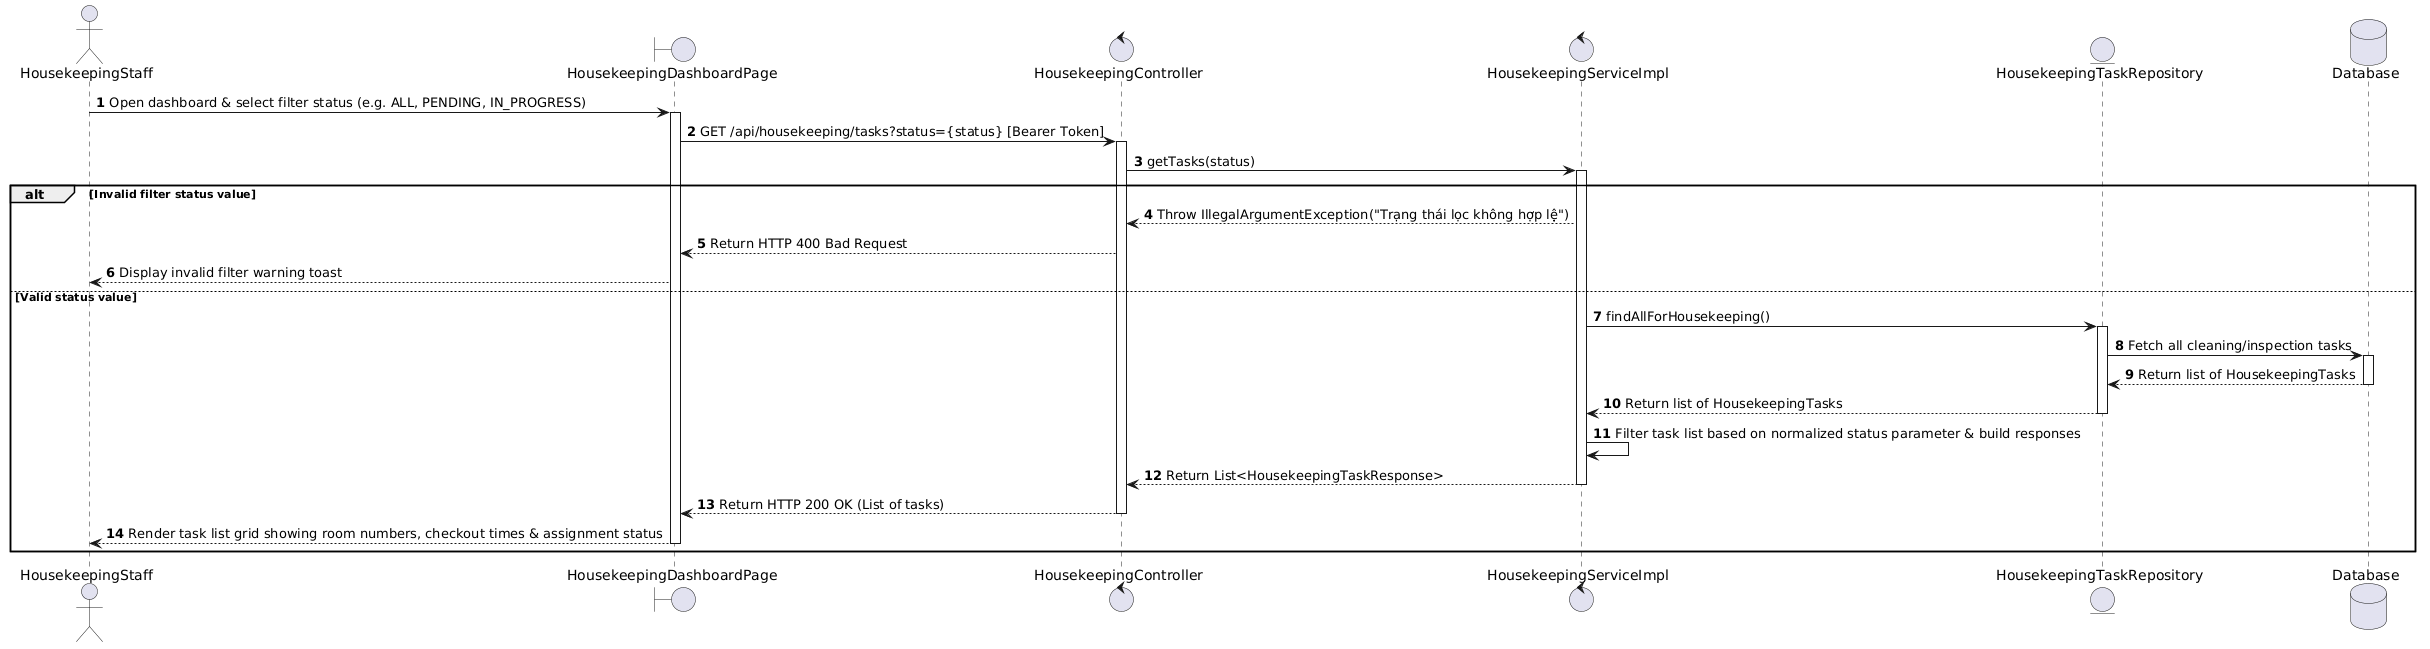

The diagram above was rendered by PlantUML. Its source (embedded in the PNG):
@startuml
actor HousekeepingStaff
boundary "HousekeepingDashboardPage" as Page
control "HousekeepingController" as Controller
control "HousekeepingServiceImpl" as Service
entity "HousekeepingTaskRepository" as TaskRepo
database "Database" as Database

autonumber

HousekeepingStaff -> Page : Open dashboard & select filter status (e.g. ALL, PENDING, IN_PROGRESS)
activate Page

Page -> Controller : GET /api/housekeeping/tasks?status={status} [Bearer Token]
activate Controller

Controller -> Service : getTasks(status)
activate Service

alt Invalid filter status value
    Service --> Controller : Throw IllegalArgumentException("Trạng thái lọc không hợp lệ")
    Controller --> Page : Return HTTP 400 Bad Request
    Page --> HousekeepingStaff : Display invalid filter warning toast
else Valid status value
    Service -> TaskRepo : findAllForHousekeeping()
    activate TaskRepo
    TaskRepo -> Database : Fetch all cleaning/inspection tasks
    activate Database
    Database --> TaskRepo : Return list of HousekeepingTasks
    deactivate Database
    TaskRepo --> Service : Return list of HousekeepingTasks
    deactivate TaskRepo

    Service -> Service : Filter task list based on normalized status parameter & build responses

    Service --> Controller : Return List<HousekeepingTaskResponse>
    deactivate Service

    Controller --> Page : Return HTTP 200 OK (List of tasks)
    deactivate Controller

    Page --> HousekeepingStaff : Render task list grid showing room numbers, checkout times & assignment status
    deactivate Page
end
@endum